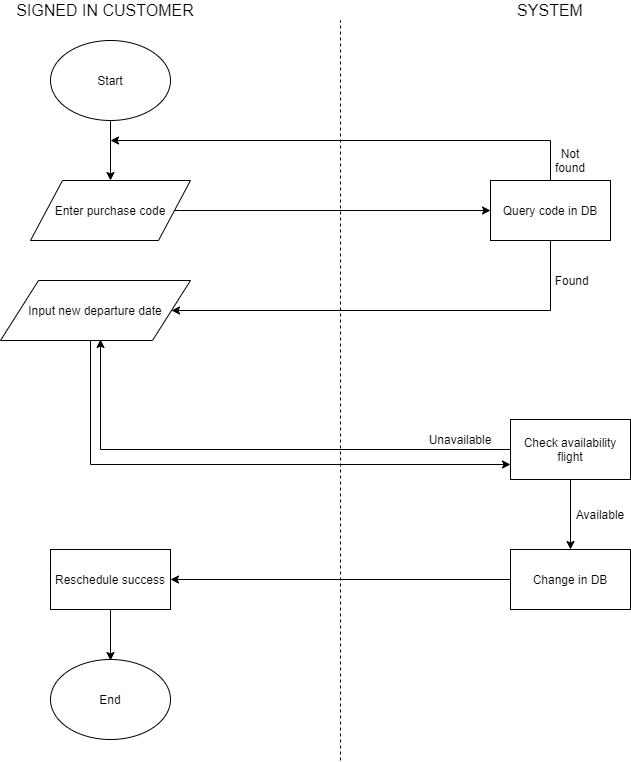

The diagram above was exported from draw.io. Its source (the exported page's mxGraphModel, read from the mxfile embedded in the PNG):
<mxGraphModel dx="740" dy="362" grid="1" gridSize="10" guides="1" tooltips="1" connect="1" arrows="1" fold="1" page="1" pageScale="1" pageWidth="827" pageHeight="1169" math="0" shadow="0">
  <root>
    <mxCell id="4gAoMpuGDD3v0BKnobVX-0" />
    <mxCell id="4gAoMpuGDD3v0BKnobVX-1" parent="4gAoMpuGDD3v0BKnobVX-0" />
    <mxCell id="hM82CESjAjEzUx21Kk6_-0" value="" style="endArrow=none;dashed=1;html=1;fontSize=12;" edge="1" parent="4gAoMpuGDD3v0BKnobVX-1">
      <mxGeometry width="50" height="50" relative="1" as="geometry">
        <mxPoint x="440" y="820" as="sourcePoint" />
        <mxPoint x="440" y="80" as="targetPoint" />
      </mxGeometry>
    </mxCell>
    <mxCell id="hM82CESjAjEzUx21Kk6_-1" value="SIGNED IN CUSTOMER" style="text;html=1;strokeColor=none;fillColor=none;align=center;verticalAlign=middle;whiteSpace=wrap;rounded=0;fontSize=16;" vertex="1" parent="4gAoMpuGDD3v0BKnobVX-1">
      <mxGeometry x="110" y="60" width="190" height="20" as="geometry" />
    </mxCell>
    <mxCell id="hM82CESjAjEzUx21Kk6_-2" value="SYSTEM" style="text;html=1;strokeColor=none;fillColor=none;align=center;verticalAlign=middle;whiteSpace=wrap;rounded=0;fontSize=16;" vertex="1" parent="4gAoMpuGDD3v0BKnobVX-1">
      <mxGeometry x="630" y="60" width="40" height="20" as="geometry" />
    </mxCell>
    <mxCell id="uBgMuNJsvvphpJwckYcF-2" value="" style="edgeStyle=orthogonalEdgeStyle;rounded=0;orthogonalLoop=1;jettySize=auto;html=1;fontSize=12;" edge="1" parent="4gAoMpuGDD3v0BKnobVX-1" source="hM82CESjAjEzUx21Kk6_-3" target="uBgMuNJsvvphpJwckYcF-1">
      <mxGeometry relative="1" as="geometry" />
    </mxCell>
    <mxCell id="hM82CESjAjEzUx21Kk6_-3" value="Start" style="ellipse;whiteSpace=wrap;html=1;fontSize=12;" vertex="1" parent="4gAoMpuGDD3v0BKnobVX-1">
      <mxGeometry x="150" y="100" width="120" height="80" as="geometry" />
    </mxCell>
    <mxCell id="uBgMuNJsvvphpJwckYcF-5" value="" style="edgeStyle=orthogonalEdgeStyle;rounded=0;orthogonalLoop=1;jettySize=auto;html=1;fontSize=12;entryX=0;entryY=0.5;entryDx=0;entryDy=0;" edge="1" parent="4gAoMpuGDD3v0BKnobVX-1" source="uBgMuNJsvvphpJwckYcF-1" target="uBgMuNJsvvphpJwckYcF-3">
      <mxGeometry relative="1" as="geometry">
        <mxPoint x="386" y="270" as="targetPoint" />
      </mxGeometry>
    </mxCell>
    <mxCell id="uBgMuNJsvvphpJwckYcF-1" value="Enter purchase code" style="shape=parallelogram;perimeter=parallelogramPerimeter;whiteSpace=wrap;html=1;fontSize=12;" vertex="1" parent="4gAoMpuGDD3v0BKnobVX-1">
      <mxGeometry x="130" y="240" width="160" height="60" as="geometry" />
    </mxCell>
    <mxCell id="uBgMuNJsvvphpJwckYcF-7" value="" style="edgeStyle=orthogonalEdgeStyle;rounded=0;orthogonalLoop=1;jettySize=auto;html=1;fontSize=12;" edge="1" parent="4gAoMpuGDD3v0BKnobVX-1" source="uBgMuNJsvvphpJwckYcF-3">
      <mxGeometry relative="1" as="geometry">
        <mxPoint x="210" y="200" as="targetPoint" />
        <Array as="points">
          <mxPoint x="650" y="200" />
        </Array>
      </mxGeometry>
    </mxCell>
    <mxCell id="uBgMuNJsvvphpJwckYcF-18" value="" style="edgeStyle=orthogonalEdgeStyle;rounded=0;orthogonalLoop=1;jettySize=auto;html=1;fontSize=12;entryX=1;entryY=0.5;entryDx=0;entryDy=0;" edge="1" parent="4gAoMpuGDD3v0BKnobVX-1" source="uBgMuNJsvvphpJwckYcF-3" target="uBgMuNJsvvphpJwckYcF-13">
      <mxGeometry relative="1" as="geometry">
        <mxPoint x="650" y="380" as="targetPoint" />
        <Array as="points">
          <mxPoint x="650" y="370" />
        </Array>
      </mxGeometry>
    </mxCell>
    <mxCell id="uBgMuNJsvvphpJwckYcF-3" value="Query code in DB" style="rounded=0;whiteSpace=wrap;html=1;fontSize=12;" vertex="1" parent="4gAoMpuGDD3v0BKnobVX-1">
      <mxGeometry x="590" y="240" width="120" height="60" as="geometry" />
    </mxCell>
    <mxCell id="uBgMuNJsvvphpJwckYcF-8" value="Not found" style="text;html=1;strokeColor=none;fillColor=none;align=center;verticalAlign=middle;whiteSpace=wrap;rounded=0;fontSize=12;" vertex="1" parent="4gAoMpuGDD3v0BKnobVX-1">
      <mxGeometry x="650" y="210" width="40" height="20" as="geometry" />
    </mxCell>
    <mxCell id="uBgMuNJsvvphpJwckYcF-25" value="" style="edgeStyle=orthogonalEdgeStyle;rounded=0;orthogonalLoop=1;jettySize=auto;html=1;fontSize=12;entryX=0;entryY=0.75;entryDx=0;entryDy=0;" edge="1" parent="4gAoMpuGDD3v0BKnobVX-1" target="uBgMuNJsvvphpJwckYcF-21">
      <mxGeometry relative="1" as="geometry">
        <mxPoint x="190" y="399" as="sourcePoint" />
        <mxPoint x="195" y="479" as="targetPoint" />
        <Array as="points">
          <mxPoint x="190" y="524" />
        </Array>
      </mxGeometry>
    </mxCell>
    <mxCell id="uBgMuNJsvvphpJwckYcF-13" value="Input new departure date" style="shape=parallelogram;perimeter=parallelogramPerimeter;whiteSpace=wrap;html=1;fontSize=12;" vertex="1" parent="4gAoMpuGDD3v0BKnobVX-1">
      <mxGeometry x="100" y="340" width="190" height="60" as="geometry" />
    </mxCell>
    <mxCell id="uBgMuNJsvvphpJwckYcF-16" value="&amp;nbsp;Found" style="text;html=1;strokeColor=none;fillColor=none;align=center;verticalAlign=middle;whiteSpace=wrap;rounded=0;fontSize=12;" vertex="1" parent="4gAoMpuGDD3v0BKnobVX-1">
      <mxGeometry x="650" y="330" width="40" height="20" as="geometry" />
    </mxCell>
    <mxCell id="uBgMuNJsvvphpJwckYcF-27" value="" style="edgeStyle=orthogonalEdgeStyle;rounded=0;orthogonalLoop=1;jettySize=auto;html=1;fontSize=12;" edge="1" parent="4gAoMpuGDD3v0BKnobVX-1" source="uBgMuNJsvvphpJwckYcF-21">
      <mxGeometry relative="1" as="geometry">
        <mxPoint x="200" y="399" as="targetPoint" />
        <Array as="points">
          <mxPoint x="200" y="509" />
        </Array>
      </mxGeometry>
    </mxCell>
    <mxCell id="uBgMuNJsvvphpJwckYcF-31" value="" style="edgeStyle=orthogonalEdgeStyle;rounded=0;orthogonalLoop=1;jettySize=auto;html=1;fontSize=12;" edge="1" parent="4gAoMpuGDD3v0BKnobVX-1" source="uBgMuNJsvvphpJwckYcF-21" target="uBgMuNJsvvphpJwckYcF-30">
      <mxGeometry relative="1" as="geometry" />
    </mxCell>
    <mxCell id="uBgMuNJsvvphpJwckYcF-21" value="Check availability flight" style="rounded=0;whiteSpace=wrap;html=1;fontSize=12;" vertex="1" parent="4gAoMpuGDD3v0BKnobVX-1">
      <mxGeometry x="610" y="479" width="120" height="60" as="geometry" />
    </mxCell>
    <mxCell id="uBgMuNJsvvphpJwckYcF-34" value="" style="edgeStyle=orthogonalEdgeStyle;rounded=0;orthogonalLoop=1;jettySize=auto;html=1;fontSize=12;entryX=1;entryY=0.5;entryDx=0;entryDy=0;" edge="1" parent="4gAoMpuGDD3v0BKnobVX-1" source="uBgMuNJsvvphpJwckYcF-30" target="uBgMuNJsvvphpJwckYcF-29">
      <mxGeometry relative="1" as="geometry">
        <mxPoint x="530" y="639" as="targetPoint" />
      </mxGeometry>
    </mxCell>
    <mxCell id="uBgMuNJsvvphpJwckYcF-30" value="Change in DB" style="rounded=0;whiteSpace=wrap;html=1;fontSize=12;" vertex="1" parent="4gAoMpuGDD3v0BKnobVX-1">
      <mxGeometry x="610" y="609" width="120" height="60" as="geometry" />
    </mxCell>
    <mxCell id="uBgMuNJsvvphpJwckYcF-28" value="Unavailable" style="text;html=1;strokeColor=none;fillColor=none;align=center;verticalAlign=middle;whiteSpace=wrap;rounded=0;fontSize=12;" vertex="1" parent="4gAoMpuGDD3v0BKnobVX-1">
      <mxGeometry x="540" y="489" width="40" height="20" as="geometry" />
    </mxCell>
    <mxCell id="uBgMuNJsvvphpJwckYcF-36" value="" style="edgeStyle=orthogonalEdgeStyle;rounded=0;orthogonalLoop=1;jettySize=auto;html=1;fontSize=12;" edge="1" parent="4gAoMpuGDD3v0BKnobVX-1" source="uBgMuNJsvvphpJwckYcF-29">
      <mxGeometry relative="1" as="geometry">
        <mxPoint x="210" y="720" as="targetPoint" />
      </mxGeometry>
    </mxCell>
    <mxCell id="uBgMuNJsvvphpJwckYcF-29" value="Reschedule success" style="rounded=0;whiteSpace=wrap;html=1;fontSize=12;" vertex="1" parent="4gAoMpuGDD3v0BKnobVX-1">
      <mxGeometry x="150" y="609" width="120" height="60" as="geometry" />
    </mxCell>
    <mxCell id="uBgMuNJsvvphpJwckYcF-32" value="Available" style="text;html=1;strokeColor=none;fillColor=none;align=center;verticalAlign=middle;whiteSpace=wrap;rounded=0;fontSize=12;" vertex="1" parent="4gAoMpuGDD3v0BKnobVX-1">
      <mxGeometry x="680" y="563.5" width="40" height="20" as="geometry" />
    </mxCell>
    <mxCell id="uBgMuNJsvvphpJwckYcF-37" value="End" style="ellipse;whiteSpace=wrap;html=1;fontSize=12;" vertex="1" parent="4gAoMpuGDD3v0BKnobVX-1">
      <mxGeometry x="150" y="719" width="120" height="80" as="geometry" />
    </mxCell>
  </root>
</mxGraphModel>